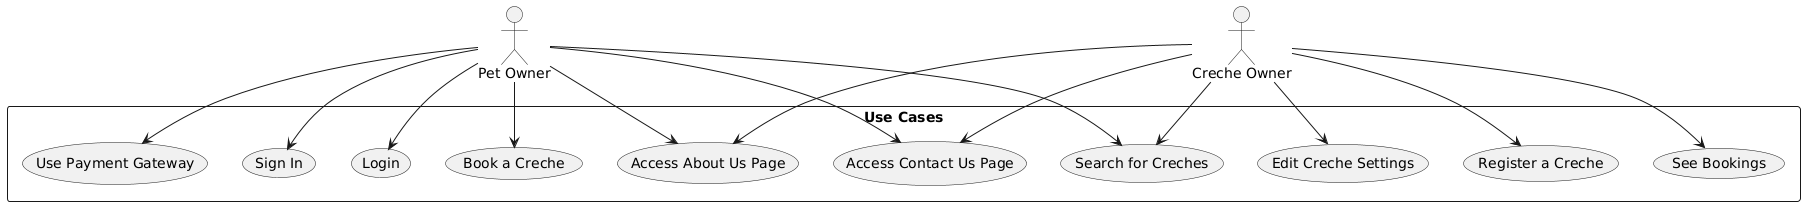

The diagram above was rendered by PlantUML. Its source (embedded in the PNG):
@startuml
actor "Pet Owner" as PetOwner
actor "Creche Owner" as CrecheOwner

rectangle "Use Cases" {
  PetOwner --> (Sign In)
  PetOwner --> (Login)
  PetOwner --> (Book a Creche)
  PetOwner --> (Search for Creches)
  PetOwner --> (Access About Us Page)
  PetOwner --> (Access Contact Us Page)
  PetOwner --> (Use Payment Gateway)

  CrecheOwner --> (Register a Creche)
  CrecheOwner --> (Access About Us Page)
  CrecheOwner --> (Access Contact Us Page)
  CrecheOwner --> (See Bookings)
  CrecheOwner --> (Search for Creches)
  CrecheOwner --> (Edit Creche Settings)
}
@enduml